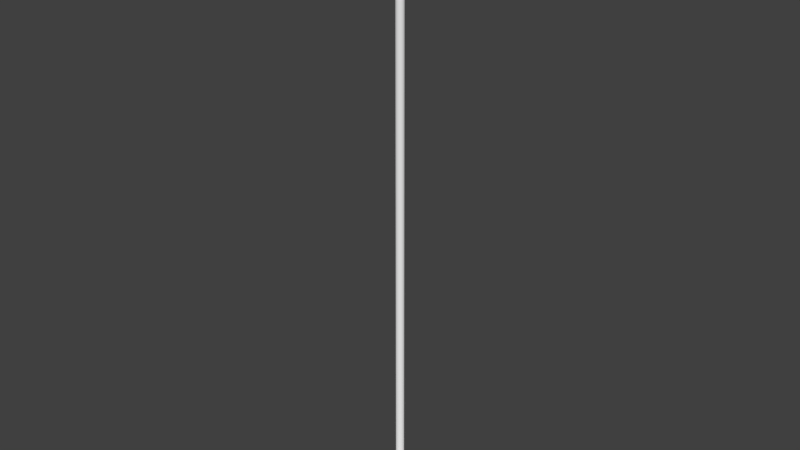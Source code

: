 # Source: Wormhole_MO.blend  (saved by Blender 2.64.0; exported with 4.5.12 LTS)
import bpy
from mathutils import Matrix  # noqa: F401  (used for matrix-valued properties, if any)

bpy.ops.wm.read_factory_settings(use_empty=True)
scene = bpy.context.scene
scene.name = 'Scene'

# ---- collections
col_collection_1 = bpy.data.collections.new('Collection 1'); scene.collection.children.link(col_collection_1)

# ---- world
world_world = bpy.data.worlds.new('World'); scene.world = world_world
world_world.color = (0.05088, 0.05088, 0.05088)
world_world.use_sun_shadow = False
world_world.sun_shadow_jitter_overblur = 0.0
world_world.cycles.sampling_method = 'MANUAL'
world_world.cycles.sample_map_resolution = 256

# ---- meshes
me_circle_002 = bpy.data.meshes.new('Circle.002')
me_circle_002.from_pydata([], [], [])
_uv = me_circle_002.uv_layers.new(name='UVMap')
_uv.uv.foreach_set('vector', [])
me_circle_002.use_remesh_preserve_volume = False
me_circle_002.use_remesh_preserve_attributes = False
me_circle_002.use_mirror_vertex_groups = False
me_circle_002.update()
me_circle_001 = bpy.data.meshes.new('Circle.001')
me_circle_001.from_pydata([(-7.231e-08, 2.511, -0.3785), (-0.8587, 2.359, -0.3785), (-1.614, 1.923, -0.3785), (-2.174, 1.255, -0.3785), (-2.473, 0.436, -0.3785), (-2.473, -0.436, -0.3785), (-2.174, -1.255, -0.3785), (-1.614, -1.923, -0.3785), (-0.8587, -2.359, -0.3785), (-4.514e-07, -2.511, -0.3785), (0.8587, -2.359, -0.3785), (1.614, -1.923, -0.3785), (2.174, -1.255, -0.3785), (2.473, -0.436, -0.3785), (2.473, 0.436, -0.3785), (2.174, 1.255, -0.3785), (1.614, 1.923, -0.3785), (0.8587, 2.359, -0.3785), (2.73e-08, 0.1816, 27.19), (-0.06211, 0.1706, 27.19), (-0.1167, 0.1391, 27.19), (-0.1573, 0.0908, 27.19), (-0.1788, 0.03153, 27.19), (-0.1788, -0.03153, 27.19), (-0.1573, -0.0908, 27.19), (-0.1167, -0.1391, 27.19), (-0.06211, -0.1706, 27.19), (-1.175e-10, -0.1816, 27.19), (0.06211, -0.1706, 27.19), (0.1167, -0.1391, 27.19), (0.1573, -0.0908, 27.19), (0.1788, -0.03153, 27.19), (0.1788, 0.03153, 27.19), (0.1573, 0.0908, 27.19), (0.1167, 0.1391, 27.19), (0.06211, 0.1706, 27.19), (0.4499, 0.5362, 0.5094), (-0.6893, -0.1215, 0.5094), (9.448e-10, 0.6999, 0.5094), (0.4499, -0.5362, 0.5094), (0.2394, 0.6577, 0.5094), (-0.6062, -0.35, 0.5094), (-0.2394, 0.6577, 0.5094), (0.1674, -0.09666, 1.148), (-0.1243, -0.1481, 1.148), (-0.1243, 0.1481, 1.148), (0.6062, -0.35, 0.5094), (-1.047e-07, -0.6999, 0.5094), (-0.6062, 0.35, 0.5094), (0.1904, 0.03357, 1.148), (-4.983e-10, -0.1933, 1.148), (-0.1904, 0.03357, 1.148), (0.6893, 0.1215, 0.5094), (-0.6893, 0.1215, 0.5094), (-0.4181, -0.07372, 0.7695), (1.045e-08, 0.4245, 0.7695), (0.2729, 0.3252, 0.7695), (0.2729, -0.3252, 0.7695), (-0.3677, -0.2123, 0.7695), (-0.1452, 0.3989, 0.7695), (0.1452, 0.3989, 0.7695), (0.3677, -0.2123, 0.7695), (-0.2729, -0.3252, 0.7695), (-0.2729, 0.3252, 0.7695), (0.4181, -0.07372, 0.7695), (-0.1452, -0.3989, 0.7695), (-0.3677, 0.2123, 0.7695), (0.4181, 0.07372, 0.7695), (-5.365e-08, -0.4245, 0.7695), (-0.4181, 0.07372, 0.7695), (0.3677, 0.2123, 0.7695), (0.1452, -0.3989, 0.7695), (0.09054, 0.2488, 0.9671), (0.2293, -0.1324, 0.9671), (-0.2293, -0.1324, 0.9671), (-0.09054, 0.2488, 0.9671), (0.6893, -0.1215, 0.5094), (-0.1674, 0.09666, 1.148), (-0.4499, -0.5362, 0.5094), (0.06612, 0.1817, 1.148), (2.869e-08, 0.1933, 1.148), (-0.1904, -0.03357, 1.148), (-0.06612, 0.1817, 1.148), (-0.1674, -0.09666, 1.148), (-2.034e-08, -0.2647, 0.9671), (-0.2607, 0.04597, 0.9671), (0.06612, -0.1817, 1.148), (0.1674, 0.09666, 1.148), (-0.06612, -0.1817, 1.148), (0.1904, -0.03357, 1.148), (-0.4499, 0.5362, 0.5094), (-0.2394, -0.6577, 0.5094), (-0.1702, -0.2028, 0.9671), (-0.1702, 0.2028, 0.9671), (0.2607, -0.04597, 0.9671), (-0.09054, -0.2488, 0.9671), (0.2293, 0.1324, 0.9671), (0.09054, -0.2488, 0.9671), (0.3669, -1.008, 0.2493), (0.929, 0.5364, 0.2493), (0.6062, 0.35, 0.5094), (0.2394, -0.6577, 0.5094), (-0.3669, -1.008, 0.2493), (1.056, -0.1863, 0.2493), (-0.6895, 0.8218, 0.2493), (-0.6895, -0.8218, 0.2493), (-1.056, 0.1863, 0.2493), (-1.761e-07, -1.073, 0.2493), (1.056, 0.1863, 0.2493), (-0.929, 0.5364, 0.2493), (0.1702, 0.2028, 0.9671), (0.1702, -0.2028, 0.9671), (-0.2293, 0.1324, 0.9671), (0.2607, 0.04597, 0.9671), (0.1243, -0.1481, 1.148), (0.1243, 0.1481, 1.148), (0.929, -0.5364, 0.2493), (0.3669, 1.008, 0.2493), (-0.3669, 1.008, 0.2493), (-0.929, -0.5364, 0.2493), (0.6895, -0.8218, 0.2493), (0.6895, 0.8218, 0.2493), (-1.417e-08, 1.073, 0.2493), (-1.056, -0.1863, 0.2493), (1.963e-08, 0.2647, 0.9671), (-0.2607, -0.04597, 0.9671), (-1.625, -0.2866, -0.06461), (-3.618e-08, 1.65, -0.0646), (1.061, 1.264, -0.0646), (1.061, -1.264, -0.0646), (-1.429, 0.8252, -0.0646), (1.625, 0.2866, -0.0646), (-2.854e-07, -1.65, -0.0646), (-1.625, 0.2866, -0.0646), (-1.429, -0.8252, -0.0646), (-0.5645, 1.551, -0.0646), (0.5645, 1.551, -0.06461), (1.429, -0.8252, -0.0646), (1.429, 0.8252, -0.0646), (0.5645, -1.551, -0.0646), (-1.061, -1.264, -0.0646), (-1.061, 1.264, -0.0646), (1.625, -0.2866, -0.0646), (-0.5645, -1.551, -0.0646)], [], [(134, 126, 5, 6), (135, 127, 0, 1), (136, 128, 16, 17), (137, 129, 11, 12), (140, 134, 6, 7), (141, 135, 1, 2), (136, 17, 0, 127), (142, 137, 12, 13), (143, 140, 7, 8), (130, 141, 2, 3), (131, 142, 13, 14), (132, 143, 8, 9), (133, 130, 3, 4), (138, 131, 14, 15), (139, 132, 9, 10), (126, 133, 4, 5), (128, 138, 15, 16), (129, 139, 10, 11), (102, 105, 140, 143), (108, 103, 142, 131), (109, 104, 141, 130), (117, 121, 128, 136), (123, 106, 133, 126), (116, 120, 129, 137), (117, 136, 127, 122), (104, 118, 135, 141), (119, 123, 126, 134), (74, 125, 54, 58), (75, 124, 55, 59), (72, 110, 56, 60), (73, 111, 57, 61), (92, 74, 58, 62), (93, 75, 59, 63), (72, 60, 55, 124), (94, 73, 61, 64), (95, 92, 62, 65), (112, 93, 63, 66), (113, 94, 64, 67), (84, 95, 65, 68), (85, 112, 66, 69), (96, 113, 67, 70), (97, 84, 68, 71), (125, 85, 69, 54), (110, 96, 70, 56), (111, 97, 71, 57), (99, 108, 131, 138), (91, 78, 105, 102), (107, 102, 143, 132), (48, 90, 104, 109), (105, 119, 134, 140), (79, 115, 110, 72), (118, 122, 127, 135), (98, 107, 132, 139), (39, 101, 98, 120), (36, 100, 99, 121), (101, 47, 107, 98), (37, 53, 106, 123), (47, 91, 102, 107), (52, 76, 103, 108), (76, 46, 116, 103), (40, 117, 122, 38), (90, 42, 118, 104), (78, 41, 119, 105), (100, 52, 108, 99), (53, 48, 109, 106), (40, 36, 121, 117), (46, 39, 120, 116), (106, 109, 130, 133), (120, 98, 139, 129), (115, 87, 96, 110), (42, 38, 122, 118), (41, 37, 123, 119), (82, 80, 124, 75), (58, 54, 37, 41), (79, 72, 124, 80), (59, 55, 38, 42), (61, 57, 39, 46), (60, 56, 36, 40), (83, 81, 125, 74), (114, 86, 97, 111), (69, 66, 48, 53), (70, 67, 52, 100), (62, 58, 41, 78), (63, 59, 42, 90), (60, 40, 38, 55), (64, 61, 46, 76), (67, 64, 76, 52), (68, 65, 91, 47), (54, 69, 53, 37), (71, 68, 47, 101), (56, 70, 100, 36), (57, 71, 101, 39), (66, 63, 90, 48), (65, 62, 78, 91), (23, 22, 51, 81), (89, 43, 73, 94), (24, 23, 81, 83), (45, 82, 75, 93), (35, 34, 115, 79), (25, 24, 83, 44), (22, 21, 77, 51), (29, 28, 86, 114), (32, 31, 89, 49), (88, 44, 92, 95), (26, 25, 44, 88), (20, 19, 82, 45), (21, 20, 45, 77), (44, 83, 74, 92), (103, 116, 137, 142), (28, 27, 50, 86), (51, 77, 112, 85), (43, 114, 111, 73), (81, 51, 85, 125), (30, 29, 114, 43), (31, 30, 43, 89), (86, 50, 84, 97), (27, 26, 88, 50), (50, 88, 95, 84), (121, 99, 138, 128), (34, 33, 87, 115), (19, 18, 80, 82), (77, 45, 93, 112), (49, 89, 94, 113), (35, 79, 80, 18), (87, 49, 113, 96), (33, 32, 49, 87)])
me_circle_001.polygons.foreach_set('use_smooth', [True] * 126)
_uv = me_circle_001.uv_layers.new(name='UVMap')
_uv.uv.foreach_set('vector', [0.3056, 0.8825, 0.3683, 0.8517, 0.4207, 0.944, 0.3377, 0.9811, 0.5396, 0.6166, 0.5526, 0.5394, 0.6716, 0.5509, 0.6514, 0.6505, 0.5532, 0.46, 0.5361, 0.3815, 0.6528, 0.3473, 0.6716, 0.4484, 0.3199, 0.1466, 0.2391, 0.1293, 0.2465, 0.0, 0.3639, 0.02498, 0.2399, 0.8994, 0.3056, 0.8825, 0.3377, 0.9811, 0.2499, 1.0, 0.5128, 0.6887, 0.5396, 0.6166, 0.6514, 0.6505, 0.6138, 0.7419, 0.5532, 0.46, 0.6716, 0.4484, 0.6716, 0.5509, 0.5526, 0.5394, 0.3937, 0.185, 0.3199, 0.1466, 0.3639, 0.02498, 0.4674, 0.07998, 0.1742, 0.9013, 0.2399, 0.8994, 0.2499, 1.0, 0.1612, 0.999, 0.4741, 0.7531, 0.5128, 0.6887, 0.6138, 0.7419, 0.5612, 0.8225, 0.4559, 0.2399, 0.3937, 0.185, 0.4674, 0.07998, 0.5513, 0.157, 0.1122, 0.8879, 0.1742, 0.9013, 0.1612, 0.999, 0.0759, 0.9767, 0.4252, 0.808, 0.4741, 0.7531, 0.5612, 0.8225, 0.4961, 0.8905, 0.5037, 0.3069, 0.4559, 0.2399, 0.5513, 0.157, 0.6131, 0.2483, 0.05862, 0.8598, 0.1122, 0.8879, 0.0759, 0.9767, 0.0, 0.9323, 0.3683, 0.8517, 0.4252, 0.808, 0.4961, 0.8905, 0.4207, 0.944, 0.5361, 0.3815, 0.5037, 0.3069, 0.6131, 0.2483, 0.6528, 0.3473, 0.2391, 0.1293, 0.1579, 0.1358, 0.1248, 0.01182, 0.2465, 0.0, 0.1797, 0.8231, 0.2272, 0.8179, 0.2399, 0.8994, 0.1742, 0.9013, 0.3797, 0.3073, 0.3358, 0.2672, 0.3937, 0.185, 0.4559, 0.2399, 0.3977, 0.697, 0.4254, 0.6465, 0.5128, 0.6887, 0.4741, 0.7531, 0.4524, 0.4713, 0.4389, 0.4121, 0.5361, 0.3815, 0.5532, 0.46, 0.3207, 0.7761, 0.3622, 0.7407, 0.4252, 0.808, 0.3683, 0.8517, 0.2851, 0.2389, 0.2308, 0.2246, 0.2391, 0.1293, 0.3199, 0.1466, 0.4524, 0.4713, 0.5532, 0.46, 0.5526, 0.5394, 0.4527, 0.5317, 0.4254, 0.6465, 0.4442, 0.5907, 0.5396, 0.6166, 0.5128, 0.6887, 0.275, 0.8021, 0.3207, 0.7761, 0.3683, 0.8517, 0.3056, 0.8825, 0.1769, 0.6436, 0.1902, 0.6274, 0.2324, 0.6649, 0.2112, 0.6838, 0.2259, 0.5429, 0.2284, 0.519, 0.292, 0.5224, 0.2883, 0.5548, 0.2287, 0.4949, 0.2256, 0.4716, 0.2858, 0.4579, 0.2917, 0.4897, 0.1907, 0.3956, 0.1793, 0.3836, 0.2015, 0.348, 0.2227, 0.3607, 0.1629, 0.6573, 0.1769, 0.6436, 0.2112, 0.6838, 0.189, 0.6982, 0.2206, 0.5662, 0.2259, 0.5429, 0.2883, 0.5548, 0.2801, 0.5861, 0.2287, 0.4949, 0.2917, 0.4897, 0.292, 0.5224, 0.2284, 0.519, 0.2019, 0.411, 0.1907, 0.3956, 0.2227, 0.3607, 0.2429, 0.3787, 0.1486, 0.6684, 0.1629, 0.6573, 0.189, 0.6982, 0.1667, 0.7081, 0.2128, 0.5885, 0.2206, 0.5662, 0.2801, 0.5861, 0.2677, 0.6153, 0.2118, 0.4291, 0.2019, 0.411, 0.2429, 0.3787, 0.2607, 0.4014, 0.1349, 0.6768, 0.1486, 0.6684, 0.1667, 0.7081, 0.1454, 0.7135, 0.2021, 0.6088, 0.2128, 0.5885, 0.2677, 0.6153, 0.2515, 0.642, 0.2198, 0.4494, 0.2118, 0.4291, 0.2607, 0.4014, 0.2753, 0.4281, 0.1221, 0.6826, 0.1349, 0.6768, 0.1454, 0.7135, 0.126, 0.7148, 0.1902, 0.6274, 0.2021, 0.6088, 0.2515, 0.642, 0.2324, 0.6649, 0.2256, 0.4716, 0.2198, 0.4494, 0.2753, 0.4281, 0.2858, 0.4579, 0.1793, 0.3836, 0.1676, 0.3743, 0.1803, 0.3407, 0.2015, 0.348, 0.4145, 0.3565, 0.3797, 0.3073, 0.4559, 0.2399, 0.5037, 0.3069, 0.1777, 0.7632, 0.2117, 0.7554, 0.2272, 0.8179, 0.1797, 0.8231, 0.1352, 0.8177, 0.1797, 0.8231, 0.1742, 0.9013, 0.1122, 0.8879, 0.3335, 0.6542, 0.3531, 0.6147, 0.4254, 0.6465, 0.3977, 0.697, 0.2272, 0.8179, 0.275, 0.8021, 0.3056, 0.8825, 0.2399, 0.8994, 0.1753, 0.4975, 0.174, 0.4795, 0.2256, 0.4716, 0.2287, 0.4949, 0.4442, 0.5907, 0.4527, 0.5317, 0.5526, 0.5394, 0.5396, 0.6166, 0.09652, 0.8027, 0.1352, 0.8177, 0.1122, 0.8879, 0.05862, 0.8598, 0.2196, 0.2918, 0.184, 0.288, 0.1772, 0.2254, 0.2308, 0.2246, 0.3615, 0.4363, 0.3441, 0.3946, 0.4145, 0.3565, 0.4389, 0.4121, 0.1171, 0.758, 0.1456, 0.7638, 0.1352, 0.8177, 0.09652, 0.8027, 0.2787, 0.718, 0.3083, 0.689, 0.3622, 0.7407, 0.3207, 0.7761, 0.1456, 0.7638, 0.1777, 0.7632, 0.1797, 0.8231, 0.1352, 0.8177, 0.3199, 0.3578, 0.2898, 0.3274, 0.3358, 0.2672, 0.3797, 0.3073, 0.2898, 0.3274, 0.2557, 0.3051, 0.2851, 0.2389, 0.3358, 0.2672, 0.3713, 0.4809, 0.4524, 0.4713, 0.4527, 0.5317, 0.3719, 0.5266, 0.3531, 0.6147, 0.3661, 0.5717, 0.4442, 0.5907, 0.4254, 0.6465, 0.2117, 0.7554, 0.246, 0.7403, 0.275, 0.8021, 0.2272, 0.8179, 0.3441, 0.3946, 0.3199, 0.3578, 0.3797, 0.3073, 0.4145, 0.3565, 0.3083, 0.689, 0.3335, 0.6542, 0.3977, 0.697, 0.3622, 0.7407, 0.3713, 0.4809, 0.3615, 0.4363, 0.4389, 0.4121, 0.4524, 0.4713, 0.2557, 0.3051, 0.2196, 0.2918, 0.2308, 0.2246, 0.2851, 0.2389, 0.3622, 0.7407, 0.3977, 0.697, 0.4741, 0.7531, 0.4252, 0.808, 0.2308, 0.2246, 0.1772, 0.2254, 0.1579, 0.1358, 0.2391, 0.1293, 0.174, 0.4795, 0.1714, 0.4623, 0.2198, 0.4494, 0.2256, 0.4716, 0.3661, 0.5717, 0.3719, 0.5266, 0.4527, 0.5317, 0.4442, 0.5907, 0.246, 0.7403, 0.2787, 0.718, 0.3207, 0.7761, 0.275, 0.8021, 0.1731, 0.5337, 0.1753, 0.5157, 0.2284, 0.519, 0.2259, 0.5429, 0.2112, 0.6838, 0.2324, 0.6649, 0.2787, 0.718, 0.246, 0.7403, 0.1753, 0.4975, 0.2287, 0.4949, 0.2284, 0.519, 0.1753, 0.5157, 0.2883, 0.5548, 0.292, 0.5224, 0.3719, 0.5266, 0.3661, 0.5717, 0.2227, 0.3607, 0.2015, 0.348, 0.2196, 0.2918, 0.2557, 0.3051, 0.2917, 0.4897, 0.2858, 0.4579, 0.3615, 0.4363, 0.3713, 0.4809, 0.1414, 0.6145, 0.1498, 0.6004, 0.1902, 0.6274, 0.1769, 0.6436, 0.1516, 0.4045, 0.1463, 0.3937, 0.1676, 0.3743, 0.1793, 0.3836, 0.2515, 0.642, 0.2677, 0.6153, 0.3335, 0.6542, 0.3083, 0.689, 0.2753, 0.4281, 0.2607, 0.4014, 0.3199, 0.3578, 0.3441, 0.3946, 0.189, 0.6982, 0.2112, 0.6838, 0.246, 0.7403, 0.2117, 0.7554, 0.2801, 0.5861, 0.2883, 0.5548, 0.3661, 0.5717, 0.3531, 0.6147, 0.2917, 0.4897, 0.3713, 0.4809, 0.3719, 0.5266, 0.292, 0.5224, 0.2429, 0.3787, 0.2227, 0.3607, 0.2557, 0.3051, 0.2898, 0.3274, 0.2607, 0.4014, 0.2429, 0.3787, 0.2898, 0.3274, 0.3199, 0.3578, 0.1454, 0.7135, 0.1667, 0.7081, 0.1777, 0.7632, 0.1456, 0.7638, 0.2324, 0.6649, 0.2515, 0.642, 0.3083, 0.689, 0.2787, 0.718, 0.126, 0.7148, 0.1454, 0.7135, 0.1456, 0.7638, 0.1171, 0.758, 0.2858, 0.4579, 0.2753, 0.4281, 0.3441, 0.3946, 0.3615, 0.4363, 0.2015, 0.348, 0.1803, 0.3407, 0.184, 0.288, 0.2196, 0.2918, 0.2677, 0.6153, 0.2801, 0.5861, 0.3531, 0.6147, 0.3335, 0.6542, 0.1667, 0.7081, 0.189, 0.6982, 0.2117, 0.7554, 0.1777, 0.7632, 0.04267, 0.5683, 0.04686, 0.5566, 0.1574, 0.585, 0.1498, 0.6004, 0.1626, 0.4309, 0.1571, 0.4171, 0.1907, 0.3956, 0.2019, 0.411, 0.0381, 0.5797, 0.04267, 0.5683, 0.1498, 0.6004, 0.1414, 0.6145, 0.1694, 0.5515, 0.1731, 0.5337, 0.2259, 0.5429, 0.2206, 0.5662, 0.05819, 0.4959, 0.059, 0.4838, 0.174, 0.4795, 0.1753, 0.4975, 0.03324, 0.5908, 0.0381, 0.5797, 0.1414, 0.6145, 0.1325, 0.6274, 0.04686, 0.5566, 0.0506, 0.5448, 0.1642, 0.5688, 0.1574, 0.585, 0.05542, 0.423, 0.05383, 0.4112, 0.1463, 0.3937, 0.1516, 0.4045, 0.05888, 0.4591, 0.05807, 0.4469, 0.1626, 0.4309, 0.1675, 0.446, 0.1234, 0.6389, 0.1325, 0.6274, 0.1629, 0.6573, 0.1486, 0.6684, 0.02821, 0.6018, 0.03324, 0.5908, 0.1325, 0.6274, 0.1234, 0.6389, 0.05383, 0.5327, 0.05649, 0.5205, 0.1731, 0.5337, 0.1694, 0.5515, 0.0506, 0.5448, 0.05383, 0.5327, 0.1694, 0.5515, 0.1642, 0.5688, 0.1325, 0.6274, 0.1414, 0.6145, 0.1769, 0.6436, 0.1629, 0.6573, 0.3358, 0.2672, 0.2851, 0.2389, 0.3199, 0.1466, 0.3937, 0.185, 0.01791, 0.624, 0.02311, 0.6127, 0.1146, 0.6493, 0.1065, 0.6585, 0.1574, 0.585, 0.1642, 0.5688, 0.2128, 0.5885, 0.2021, 0.6088, 0.1571, 0.4171, 0.1516, 0.4045, 0.1793, 0.3836, 0.1907, 0.3956, 0.1498, 0.6004, 0.1574, 0.585, 0.2021, 0.6088, 0.1902, 0.6274, 0.05687, 0.4349, 0.05542, 0.423, 0.1516, 0.4045, 0.1571, 0.4171, 0.05807, 0.4469, 0.05687, 0.4349, 0.1571, 0.4171, 0.1626, 0.4309, 0.1065, 0.6585, 0.1146, 0.6493, 0.1349, 0.6768, 0.1221, 0.6826, 0.02311, 0.6127, 0.02821, 0.6018, 0.1234, 0.6389, 0.1146, 0.6493, 0.1146, 0.6493, 0.1234, 0.6389, 0.1486, 0.6684, 0.1349, 0.6768, 0.4389, 0.4121, 0.4145, 0.3565, 0.5037, 0.3069, 0.5361, 0.3815, 0.059, 0.4838, 0.05921, 0.4714, 0.1714, 0.4623, 0.174, 0.4795, 0.05649, 0.5205, 0.05856, 0.5082, 0.1753, 0.5157, 0.1731, 0.5337, 0.1642, 0.5688, 0.1694, 0.5515, 0.2206, 0.5662, 0.2128, 0.5885, 0.1675, 0.446, 0.1626, 0.4309, 0.2019, 0.411, 0.2118, 0.4291, 0.05819, 0.4959, 0.1753, 0.4975, 0.1753, 0.5157, 0.05856, 0.5082, 0.1714, 0.4623, 0.1675, 0.446, 0.2118, 0.4291, 0.2198, 0.4494, 0.05921, 0.4714, 0.05888, 0.4591, 0.1675, 0.446, 0.1714, 0.4623])
me_circle_001.use_remesh_preserve_volume = False
me_circle_001.use_remesh_preserve_attributes = False
me_circle_001.use_mirror_vertex_groups = False
me_circle_001.update()

# ---- objects
ob_circle_002 = bpy.data.objects.new('Circle.002', me_circle_002)
ob_circle_001 = bpy.data.objects.new('Circle.001', me_circle_001)

# ---- transforms, parenting, visibility, modifiers, constraints
ob_circle_002.location = (0.0, 0.0, 0.0635)
ob_circle_002.scale = (0.1605, 0.1605, 0.1605)
ob_circle_002.lineart.crease_threshold = 0.0
ob_circle_001.location = (0.0, 0.0, 0.08869)
ob_circle_001.scale = (0.2245, 0.2245, 0.2245)
ob_circle_001.lineart.crease_threshold = 0.0

# ---- collection membership
col_collection_1.objects.link(ob_circle_002)
col_collection_1.objects.link(ob_circle_001)

# ---- scene / render settings (as saved in the file)
scene.frame_start = 0; scene.frame_end = 100; scene.frame_set(0)
scene.render.engine = 'BLENDER_EEVEE_NEXT'
scene.render.image_settings.color_mode = 'RGB'
scene.render.image_settings.compression = 90
scene.render.resolution_percentage = 50
scene.render.dither_intensity = 0.0
scene.render.bake_margin = 2
scene.render.bake_bias = 0.0
scene.cycles.use_denoising = False
scene.cycles.samples = 10
scene.cycles.sampling_pattern = 'TABULATED_SOBOL'
scene.cycles.light_sampling_threshold = 0.0
scene.cycles.use_adaptive_sampling = False
scene.cycles.use_light_tree = False
scene.cycles.blur_glossy = 0.0
scene.cycles.volume_bounces = 1
scene.cycles.pixel_filter_type = 'GAUSSIAN'
scene.cycles.sample_clamp_indirect = 0.0
scene.view_settings.view_transform = 'Standard'
bpy.context.view_layer.update()

# ---- added for rendering (the .blend has no active camera and no usable light): camera, sun
cam_auto = bpy.data.cameras.new('AutoCamera')
cam_auto.lens = 50.0
cam_auto.sensor_width = 36.0
cam_auto.clip_end = 1000.0
ob_auto_camera = bpy.data.objects.new('AutoCamera', cam_auto)
scene.collection.objects.link(ob_auto_camera)
ob_auto_camera.location = (5.9123, -7.09476, 7.82907)
ob_auto_camera.rotation_euler = (1.09748, -7.21219e-08, 0.694738)
scene.camera = ob_auto_camera
light_auto_sun = bpy.data.lights.new('AutoSun', 'SUN')
light_auto_sun.energy = 3.0
light_auto_sun.angle = 0.0523599
ob_auto_sun = bpy.data.objects.new('AutoSun', light_auto_sun)
scene.collection.objects.link(ob_auto_sun)
ob_auto_sun.rotation_euler = (0.872665, 0.174533, 0.523599)
bpy.context.view_layer.update()

